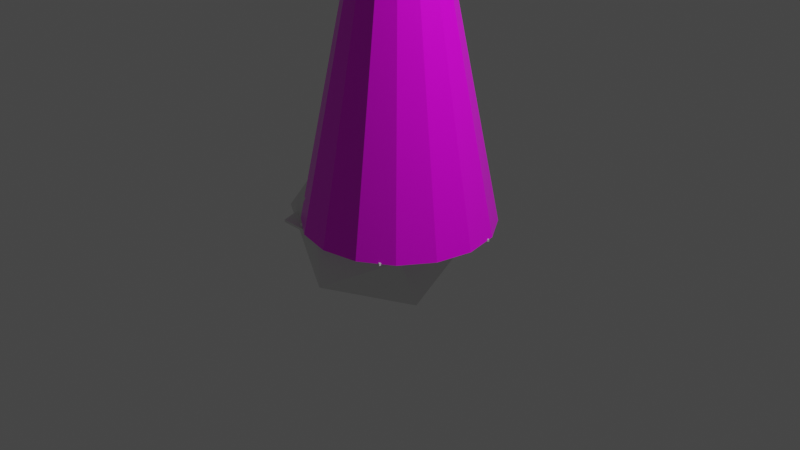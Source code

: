 # Source: coneTree.blend  (saved by Blender 2.91.10; exported with 4.5.12 LTS)
import bpy
from mathutils import Matrix  # noqa: F401  (used for matrix-valued properties, if any)

bpy.ops.wm.read_factory_settings(use_empty=True)
scene = bpy.context.scene
scene.name = 'Scene'

# ---- collections
col_collection = bpy.data.collections.new('Collection'); scene.collection.children.link(col_collection)

# ---- images (referenced by path relative to the original .blend; pixels are not part of the script)
import os
ASSET_DIR = os.environ.get("B2B_ASSET_DIR", "")  # directory of the original .blend (textures are referenced by path, not embedded)
HERE = os.path.dirname(os.path.abspath(__file__))  # packed textures are extracted next to this script under _unpacked/

def load_image(name, relpath, width, height, colorspace="sRGB"):
    """Load a texture the original file referenced (path relative to the .blend, or extracted next to this script)."""
    p = next((c for c in (os.path.join(HERE, relpath), os.path.join(ASSET_DIR, relpath)) if relpath and os.path.exists(c)), "")
    if p:
        img = bpy.data.images.load(p, check_existing=True)
        img.name = name
    else:  # same state as the original file: an image datablock whose file is absent (Cycles renders it pink)
        img = bpy.data.images.new(name, width, height)
        img.source = "FILE"
        img.filepath = "//" + (relpath or name)
    img.colorspace_settings.name = colorspace
    return img
img_treetexturegrey_png = load_image('treeTextureGrey.png', 'treeTextureGrey.png', 1024, 1024, 'Linear Rec.709')
img_treetexture_png = load_image('treeTexture.png', 'treeTexture.png', 1024, 1024, 'sRGB')

# ---- materials (node trees are filled in below, after node groups)
mat_material_001 = bpy.data.materials.new('Material.001')
mat_material_001.use_transparent_shadow = False

# ---- material node trees
mat_material_001.use_nodes = True; mat_material_001.node_tree.nodes.clear()
_N = mat_material_001.node_tree.nodes; _L = mat_material_001.node_tree.links
n0 = _N.new('ShaderNodeOutputMaterial'); n0.name = 'Material Output'; n0.location = (301, 295)
n1 = _N.new('ShaderNodeBsdfPrincipled'); n1.name = 'Principled BSDF'; n1.location = (15, 295)
n1.distribution = 'GGX'
n1.subsurface_method = 'BURLEY'
n1.inputs[3].default_value = 1.45
n1.inputs[27].default_value = (0.0, 0.0, 0.0, 1.0)
n1.inputs[28].default_value = 1.0
n2 = _N.new('ShaderNodeTexImage'); n2.name = 'Image Texture.001'; n2.location = (-576, 44)
n2.image = img_treetexturegrey_png
n3 = _N.new('ShaderNodeTexImage'); n3.name = 'Image Texture'; n3.location = (-279, 275)
n3.image = img_treetexture_png
_L.new(n1.outputs[0], n0.inputs[0])
_L.new(n3.outputs[0], n1.inputs[0])
_L.new(n2.outputs[0], n1.inputs[2])
n0.is_active_output = True

# ---- world
world_world = bpy.data.worlds.new('World'); scene.world = world_world
world_world.use_nodes = True; world_world.node_tree.nodes.clear()
_N = world_world.node_tree.nodes; _L = world_world.node_tree.links
n0 = _N.new('ShaderNodeOutputWorld'); n0.name = 'World Output'; n0.location = (300, 300)
n1 = _N.new('ShaderNodeBackground'); n1.name = 'Background'; n1.location = (10, 300)
n1.inputs[0].default_value = (0.05088, 0.05088, 0.05088, 1.0)
_L.new(n1.outputs[0], n0.inputs[0])
n0.is_active_output = True
world_world.color = (0.05088, 0.05088, 0.05088)
world_world.use_sun_shadow = False
world_world.sun_shadow_jitter_overblur = 0.0

# ---- cameras
cam_camera = bpy.data.cameras.new('Camera')
cam_camera.clip_end = 100.0
cam_camera.ortho_scale = 7.314

# ---- lights
light_light = bpy.data.lights.new('Light', 'POINT')
light_light.transmission_factor = 0.0
light_light.energy = 1000.0
light_light.shadow_soft_size = 0.1
light_light.shadow_maximum_resolution = 0.006
light_light.use_absolute_resolution = True

# ---- meshes
me_cone = bpy.data.meshes.new('Cone')
me_cone.from_pydata([(0.0, 1.0, -2.5), (0.3827, 0.9239, -2.5), (0.7071, 0.7071, -2.5), (0.9239, 0.3827, -2.5), (1.0, -4.371e-08, -2.5), (0.9239, -0.3827, -2.5), (0.7071, -0.7071, -2.5), (0.3827, -0.9239, -2.5), (1.51e-07, -1.0, -2.5), (-0.3827, -0.9239, -2.5), (-0.7071, -0.7071, -2.5), (-0.9239, -0.3827, -2.5), (-1.0, 1.192e-08, -2.5), (-0.9239, 0.3827, -2.5), (-0.7071, 0.7071, -2.5), (-0.3827, 0.9239, -2.5), (0.0, 0.0, 2.5)], [], [(0, 16, 1), (1, 16, 2), (2, 16, 3), (3, 16, 4), (4, 16, 5), (5, 16, 6), (6, 16, 7), (7, 16, 8), (8, 16, 9), (9, 16, 10), (10, 16, 11), (11, 16, 12), (12, 16, 13), (13, 16, 14), (0, 1, 2, 3, 4, 5, 6, 7, 8, 9, 10, 11, 12, 13, 14, 15), (14, 16, 15), (15, 16, 0)])
_uv = me_cone.uv_layers.new(name='UVMap')
_uv.uv.foreach_set('vector', [0.09759, 0.3855, 0.4127, 0.596, 0.041, 0.5221, 0.041, 0.5221, 0.4127, 0.596, 0.041, 0.67, 0.041, 0.67, 0.4127, 0.596, 0.09759, 0.8066, 0.09759, 0.8066, 0.4127, 0.596, 0.2021, 0.9111, 0.2021, 0.9111, 0.4127, 0.596, 0.3388, 0.9677, 0.3388, 0.9677, 0.4127, 0.596, 0.4866, 0.9677, 0.4866, 0.9677, 0.4127, 0.596, 0.6232, 0.9111, 0.6232, 0.9111, 0.4127, 0.596, 0.7278, 0.8066, 0.7278, 0.8066, 0.4127, 0.596, 0.7844, 0.67, 0.7844, 0.67, 0.4127, 0.596, 0.7844, 0.5221, 0.7844, 0.5221, 0.4127, 0.596, 0.7278, 0.3855, 0.7278, 0.3855, 0.4127, 0.596, 0.6232, 0.2809, 0.6232, 0.2809, 0.4127, 0.596, 0.4866, 0.2243, 0.4866, 0.2243, 0.4127, 0.596, 0.3388, 0.2243, 0.8854, 0.1027, 0.9207, 0.138, 0.9398, 0.1841, 0.9398, 0.2341, 0.9207, 0.2802, 0.8854, 0.3155, 0.8392, 0.3346, 0.7893, 0.3346, 0.7432, 0.3155, 0.7078, 0.2802, 0.6887, 0.2341, 0.6887, 0.1841, 0.7078, 0.138, 0.7432, 0.1027, 0.7893, 0.08358, 0.8392, 0.08358, 0.3388, 0.2243, 0.4127, 0.596, 0.2021, 0.2809, 0.2021, 0.2809, 0.4127, 0.596, 0.09759, 0.3855])
me_cone.materials.append(mat_material_001)
me_cone.use_remesh_fix_poles = True
me_cone.use_remesh_preserve_attributes = False
me_cone.use_mirror_vertex_groups = False
me_cone.update()
me_cylinder_003 = bpy.data.meshes.new('Cylinder.003')
me_cylinder_003.from_pydata([(0.0, 0.0, -0.2125), (0.0, 0.0, 0.2125), (0.003481, 0.6676, -0.2125), (0.003481, 0.6676, 0.2125), (0.6235, 0.2144, -0.2125), (0.6235, 0.2144, 0.2125), (0.3895, -0.5065, -0.2125), (0.3895, -0.5065, 0.2125), (-0.3867, -0.5049, -0.2125), (-0.3867, -0.5049, 0.2125), (-0.6169, 0.208, -0.2125), (-0.6169, 0.208, 0.2125), (0.1246, 0.5467, -0.009363), (0.579, 0.225, -0.2125), (0.1465, 0.2065, -0.2125), (0.1034, 0.5268, -0.2125), (0.2086, 0.4253, -0.2125), (0.3289, 0.3372, -0.2125), (0.4573, 0.2676, -0.2125), (0.4696, 0.2941, 0.009363), (0.02613, 0.6299, 0.2125), (0.1465, 0.2065, 0.2125), (0.4573, 0.2676, 0.2125), (0.3289, 0.3372, 0.2125), (0.2086, 0.4253, 0.2125), (0.1034, 0.5268, 0.2125), (0.5535, 0.07271, -0.009363), (0.3836, -0.4453, -0.2125), (0.2223, -0.05541, -0.2125), (0.5315, 0.09981, -0.2125), (0.4626, -0.02993, -0.2125), (0.413, -0.1709, -0.2125), (0.3854, -0.3152, -0.2125), (0.4139, -0.324, 0.009363), (0.6117, 0.2023, 0.2125), (0.2223, -0.05541, 0.2125), (0.3854, -0.3152, 0.2125), (0.413, -0.1709, 0.2125), (0.4626, -0.02993, 0.2125), (0.5315, 0.09981, 0.2125), (0.203, -0.4699, -0.009363), (-0.3432, -0.4808, -0.2125), (-2.142e-08, -0.1736, -0.2125), (0.2207, -0.4314, -0.2125), (0.07493, -0.4052, -0.2125), (-0.07493, -0.4052, -0.2125), (-0.2207, -0.4314, -0.2125), (-0.2024, -0.4699, 0.009363), (0.3432, -0.4808, 0.2125), (-4.284e-08, -0.1736, 0.2125), (-0.2207, -0.4314, 0.2125), (-0.07493, -0.4052, 0.2125), (0.07493, -0.4052, 0.2125), (0.2207, -0.4314, 0.2125), (-0.4113, -0.3272, -0.009363), (-0.6067, 0.1976, -0.2125), (-0.2179, -0.05678, -0.2125), (-0.3818, -0.3207, -0.2125), (-0.4087, -0.1761, -0.2125), (-0.4578, -0.03496, -0.2125), (-0.5265, 0.09499, -0.2125), (-0.5492, 0.06915, 0.009363), (-0.381, -0.4509, 0.2125), (-0.2179, -0.05678, 0.2125), (-0.5265, 0.09499, 0.2125), (-0.4578, -0.03496, 0.2125), (-0.4087, -0.1761, 0.2125), (-0.3818, -0.3207, 0.2125), (-0.4654, 0.2884, -0.009363), (-0.02346, 0.6206, -0.2125), (-0.1384, 0.1925, -0.2125), (-0.4547, 0.2567, -0.2125), (-0.325, 0.3252, -0.2125), (-0.2044, 0.4131, -0.2125), (-0.09951, 0.5156, -0.2125), (-0.1234, 0.5378, 0.009363), (-0.5779, 0.2164, 0.2125), (-0.1384, 0.1925, 0.2125), (-0.09951, 0.5156, 0.2125), (-0.2044, 0.4131, 0.2125), (-0.325, 0.3252, 0.2125), (-0.4547, 0.2567, 0.2125), (0.02613, 0.6299, -0.2125), (0.1726, 0.4827, -0.009363), (0.2379, 0.4196, -0.009363), (0.3142, 0.3638, -0.009363), (0.3941, 0.3205, -0.009363), (0.4696, 0.2941, -0.009363), (0.579, 0.225, 0.2125), (0.3941, 0.3205, 0.009363), (0.3142, 0.3638, 0.009363), (0.2379, 0.4196, 0.009363), (0.1726, 0.4827, 0.009363), (0.1246, 0.5467, 0.009363), (0.6117, 0.2023, -0.2125), (0.5046, 0.01014, -0.009363), (0.4626, -0.06889, -0.009363), (0.4317, -0.1566, -0.009363), (0.4149, -0.2445, -0.009363), (0.4139, -0.324, -0.009363), (0.3836, -0.4453, 0.2125), (0.4149, -0.2445, 0.009363), (0.4317, -0.1566, 0.009363), (0.4626, -0.06889, 0.009363), (0.5046, 0.01014, 0.009363), (0.5535, 0.07271, 0.009363), (0.3432, -0.4808, -0.2125), (0.1304, -0.4406, -0.009363), (0.04512, -0.4253, -0.009363), (-0.04457, -0.4253, -0.009363), (-0.1299, -0.4406, -0.009363), (-0.2024, -0.4699, -0.009363), (-0.3432, -0.4808, 0.2125), (-0.1299, -0.4406, 0.009363), (-0.04457, -0.4253, 0.009363), (0.04512, -0.4253, 0.009363), (0.1304, -0.4406, 0.009363), (0.203, -0.4699, 0.009363), (-0.381, -0.4509, -0.2125), (-0.4118, -0.2478, -0.009363), (-0.4281, -0.16, -0.009363), (-0.4586, -0.07233, -0.009363), (-0.5003, 0.006634, -0.009363), (-0.5492, 0.06915, -0.009363), (-0.6067, 0.1976, 0.2125), (-0.5003, 0.006634, 0.009363), (-0.4586, -0.07233, 0.009363), (-0.4281, -0.16, 0.009363), (-0.4118, -0.2478, 0.009363), (-0.4113, -0.3272, 0.009363), (-0.5779, 0.2164, -0.2125), (-0.3897, 0.3132, -0.009363), (-0.3101, 0.3552, -0.009363), (-0.2345, 0.4104, -0.009363), (-0.1701, 0.4733, -0.009363), (-0.1234, 0.5378, -0.009363), (-0.02346, 0.6206, 0.2125), (-0.1701, 0.4733, 0.009363), (-0.2345, 0.4104, 0.009363), (-0.3101, 0.3552, 0.009363), (-0.3897, 0.3132, 0.009363), (-0.4654, 0.2884, 0.009363), (0.6957, 0.2309, -1.037e-11), (0.0004605, 0.7358, -1.037e-11), (0.4307, -0.5866, -1.037e-11), (-0.43, -0.5866, -1.037e-11), (-0.695, 0.2307, -1.037e-11), (0.2761, 0.3917, -0.009363), (0.2761, 0.3917, 0.009363), (0.2687, 0.3813, -0.2125), (0.2687, 0.3813, 0.2125), (-0.2723, 0.3828, -0.009363), (-0.2723, 0.3828, 0.009363), (-0.2647, 0.3691, -0.2125), (-0.2647, 0.3691, 0.2125), (-0.4433, -0.1162, -0.009363), (-0.4433, -0.1162, 0.009363), (-0.4332, -0.1056, -0.2125), (-0.4332, -0.1056, 0.2125), (0.0002768, -0.4253, -0.009363), (0.0002768, -0.4253, 0.009363), (-4.47e-08, -0.4052, -0.2125), (-5.215e-08, -0.4052, 0.2125), (0.4472, -0.1128, -0.009363), (0.4472, -0.1128, 0.009363), (0.4378, -0.1004, -0.2125), (0.4378, -0.1004, 0.2125)], [], [(3, 136, 77, 1, 21, 20), (47, 145, 111), (49, 48, 7, 100, 35, 1), (118, 56, 0, 42, 41, 8), (6, 106, 42, 0, 28, 27), (56, 55, 10, 130, 70, 0), (35, 34, 5, 88, 21, 1), (1, 63, 62, 9, 112, 49), (124, 63, 1, 77, 76, 11), (82, 14, 0, 70, 69, 2), (82, 15, 14), (15, 16, 14), (16, 149, 17, 14), (17, 18, 14), (18, 13, 14), (88, 22, 21), (22, 23, 21), (23, 150, 24, 21), (24, 25, 21), (25, 20, 21), (94, 29, 28), (29, 30, 28), (30, 165, 31, 28), (31, 32, 28), (32, 27, 28), (100, 36, 35), (36, 37, 35), (37, 166, 38, 35), (38, 39, 35), (39, 34, 35), (106, 43, 42), (43, 44, 42), (44, 161, 45, 42), (45, 46, 42), (46, 41, 42), (112, 50, 49), (50, 51, 49), (51, 162, 52, 49), (52, 53, 49), (53, 48, 49), (118, 57, 56), (57, 58, 56), (58, 157, 59, 56), (59, 60, 56), (60, 55, 56), (124, 64, 63), (64, 65, 63), (65, 158, 66, 63), (66, 67, 63), (67, 62, 63), (130, 71, 70), (71, 72, 70), (72, 153, 73, 70), (73, 74, 70), (74, 69, 70), (136, 78, 77), (78, 79, 77), (79, 154, 80, 77), (80, 81, 77), (81, 76, 77), (47, 111, 110, 113), (113, 110, 109, 114), (160, 159, 108, 115), (115, 108, 107, 116), (116, 107, 40, 117), (61, 123, 122, 125), (125, 122, 121, 126), (156, 155, 120, 127), (127, 120, 119, 128), (128, 119, 54, 129), (75, 135, 134, 137), (137, 134, 133, 138), (152, 151, 132, 139), (139, 132, 131, 140), (140, 131, 68, 141), (19, 87, 86, 89), (89, 86, 85, 90), (148, 147, 84, 91), (91, 84, 83, 92), (92, 83, 12, 93), (33, 99, 98, 101), (101, 98, 97, 102), (164, 163, 96, 103), (103, 96, 95, 104), (104, 95, 26, 105), (4, 94, 28, 0, 14, 13), (15, 82, 12, 83), (16, 15, 83, 84), (149, 16, 84, 147), (18, 17, 85, 86), (13, 18, 86, 87), (22, 88, 19, 89), (23, 22, 89, 90), (150, 23, 90, 148), (25, 24, 91, 92), (20, 25, 92, 93), (29, 94, 26, 95), (30, 29, 95, 96), (165, 30, 96, 163), (32, 31, 97, 98), (27, 32, 98, 99), (36, 100, 33, 101), (37, 36, 101, 102), (166, 37, 102, 164), (39, 38, 103, 104), (34, 39, 104, 105), (43, 106, 40, 107), (44, 43, 107, 108), (161, 44, 108, 159), (46, 45, 109, 110), (41, 46, 110, 111), (50, 112, 47, 113), (51, 50, 113, 114), (162, 51, 114, 160), (53, 52, 115, 116), (48, 53, 116, 117), (57, 118, 54, 119), (58, 57, 119, 120), (157, 58, 120, 155), (60, 59, 121, 122), (55, 60, 122, 123), (64, 124, 61, 125), (65, 64, 125, 126), (158, 65, 126, 156), (67, 66, 127, 128), (62, 67, 128, 129), (71, 130, 68, 131), (72, 71, 131, 132), (153, 72, 132, 151), (74, 73, 133, 134), (69, 74, 134, 135), (78, 136, 75, 137), (79, 78, 137, 138), (154, 79, 138, 152), (81, 80, 139, 140), (76, 81, 140, 141), (9, 145, 47, 112), (54, 145, 129), (62, 129, 145, 9), (7, 48, 117, 144), (33, 144, 99), (7, 144, 33, 100), (8, 145, 54, 118), (41, 111, 145, 8), (106, 6, 144, 40), (40, 144, 117), (27, 99, 144, 6), (19, 142, 87), (5, 142, 19, 88), (5, 34, 105, 142), (105, 26, 142), (4, 142, 26, 94), (13, 87, 142, 4), (75, 136, 3, 143), (75, 143, 135), (2, 69, 135, 143), (2, 143, 12, 82), (93, 12, 143), (3, 20, 93, 143), (146, 61, 124, 11), (61, 146, 123), (10, 55, 123, 146), (10, 146, 68, 130), (141, 68, 146), (11, 76, 141, 146), (24, 150, 148, 91), (17, 149, 147, 85), (90, 85, 147, 148), (80, 154, 152, 139), (73, 153, 151, 133), (138, 133, 151, 152), (66, 158, 156, 127), (59, 157, 155, 121), (126, 121, 155, 156), (52, 162, 160, 115), (45, 161, 159, 109), (114, 109, 159, 160), (38, 166, 164, 103), (31, 165, 163, 97), (102, 97, 163, 164)])
_uv = me_cylinder_003.uv_layers.new(name='UVMap')
_uv.uv.foreach_set('vector', [0.2115, 0.8967, 0.1874, 0.8607, 0.04337, 0.4337, 0.0, 0.0, 0.405, 0.45, 0.2475, 0.8673, 0.454, 1.0, 0.0, 0.0, 0.454, 0.5, 0.1797, 0.3593, 0.5088, 0.858, 0.5391, 0.8964, 0.5234, 0.8541, 0.2977, 0.4254, 0.0, 0.0, 0.3326, 0.4281, 0.1263, 0.2106, 0.0, 0.0, 0.1797, 0.1797, 0.3487, 0.4289, 0.3564, 0.4471, 0.5391, 0.4482, 0.5088, 0.429, 0.1797, 0.1797, 0.0, 0.0, 0.2977, 0.2127, 0.5234, 0.427, 0.1263, 0.2106, 0.1776, 0.4382, 0.1775, 0.4436, 0.1655, 0.4298, 0.04337, 0.2169, 0.0, 0.0, 0.2977, 0.4254, 0.6995, 0.8774, 0.7118, 0.8895, 0.6949, 0.8589, 0.405, 0.45, 0.0, 0.0, 0.0, 0.0, 0.1263, 0.4211, 0.3326, 0.8562, 0.3564, 0.8943, 0.3487, 0.8579, 0.1797, 0.3593, 0.1776, 0.8764, 0.1263, 0.4211, 0.0, 0.0, 0.04337, 0.4337, 0.1655, 0.8595, 0.1775, 0.8872, 0.6811, 0.4337, 0.405, 0.225, 0.0, 0.0, 0.04337, 0.2169, 0.6116, 0.4303, 0.6905, 0.4483, 0.6811, 0.4337, 0.7104, 0.3745, 0.405, 0.225, 0.7104, 0.3745, 0.6952, 0.3786, 0.405, 0.225, 0.6952, 0.3786, 0.6811, 0.3768, 0.667, 0.3749, 0.405, 0.225, 0.667, 0.3749, 0.6197, 0.3591, 0.405, 0.225, 0.6197, 0.3591, 0.604, 0.3591, 0.405, 0.225, 1.062, 0.5916, 1.048, 0.6807, 0.405, 0.45, 1.048, 0.6807, 0.7177, 0.7573, 0.405, 0.45, 0.7177, 0.7573, 0.6331, 0.7531, 0.5485, 0.749, 0.405, 0.45, 0.5485, 0.749, 0.3068, 0.7158, 0.405, 0.45, 0.3068, 0.7158, 0.2475, 0.8673, 0.405, 0.45, 0.6995, 0.4387, 0.5558, 0.3688, 0.2977, 0.2127, 0.5558, 0.3688, 0.5408, 0.3749, 0.2977, 0.2127, 0.5408, 0.3749, 0.5277, 0.3733, 0.5147, 0.3718, 0.2977, 0.2127, 0.5147, 0.3718, 0.4734, 0.3556, 0.2977, 0.2127, 0.4734, 0.3556, 0.458, 0.3556, 0.2977, 0.2127, 0.5234, 0.8541, 0.4887, 0.7436, 0.2977, 0.4254, 0.4887, 0.7436, 0.5138, 0.7497, 0.2977, 0.4254, 0.5138, 0.7497, 0.5193, 0.7436, 0.5249, 0.7376, 0.2977, 0.4254, 0.5249, 0.7376, 0.5113, 0.6941, 0.2977, 0.4254, 0.5113, 0.6941, 0.5251, 0.6941, 0.2977, 0.4254, 0.5088, 0.429, 0.394, 0.3592, 0.1797, 0.1797, 0.394, 0.3592, 0.3787, 0.3651, 0.1797, 0.1797, 0.3787, 0.3651, 0.3661, 0.3622, 0.3536, 0.3592, 0.1797, 0.1797, 0.3536, 0.3592, 0.3132, 0.3341, 0.1797, 0.1797, 0.3132, 0.3341, 0.3008, 0.3341, 0.1797, 0.1797, 0.3487, 0.8579, 0.3244, 0.7183, 0.1797, 0.3593, 0.3244, 0.7183, 0.3516, 0.7303, 0.1797, 0.3593, 0.3516, 0.7303, 0.3582, 0.7243, 0.3647, 0.7183, 0.1797, 0.3593, 0.3647, 0.7183, 0.3549, 0.6681, 0.1797, 0.3593, 0.3549, 0.6681, 0.3673, 0.6681, 0.1797, 0.3593, 0.3326, 0.4281, 0.2549, 0.371, 0.1263, 0.2106, 0.2549, 0.371, 0.236, 0.3743, 0.1263, 0.2106, 0.236, 0.3743, 0.2244, 0.3713, 0.2128, 0.3684, 0.1263, 0.2106, 0.2128, 0.3684, 0.183, 0.3467, 0.1263, 0.2106, 0.183, 0.3467, 0.1691, 0.3467, 0.1263, 0.2106, 0.1776, 0.8764, 0.1823, 0.7368, 0.1263, 0.4211, 0.1823, 0.7368, 0.209, 0.7486, 0.1263, 0.4211, 0.209, 0.7486, 0.2188, 0.7453, 0.2286, 0.7419, 0.1263, 0.4211, 0.2286, 0.7419, 0.2366, 0.7081, 0.1263, 0.4211, 0.2366, 0.7081, 0.2517, 0.7081, 0.1263, 0.4211, 0.1655, 0.4298, 0.1073, 0.3785, 0.04337, 0.2169, 0.1073, 0.3785, 0.08716, 0.3763, 0.04337, 0.2169, 0.08716, 0.3763, 0.08077, 0.3741, 0.07439, 0.3719, 0.04337, 0.2169, 0.07439, 0.3719, 0.0708, 0.354, 0.04337, 0.2169, 0.0708, 0.354, 0.0708, 0.354, 0.04337, 0.2169, 0.1874, 0.8607, 0.03859, 0.7439, 0.04337, 0.4337, 0.03859, 0.7439, 0.06178, 0.7527, 0.04337, 0.4337, 0.06178, 0.7527, 0.07185, 0.7485, 0.08191, 0.7443, 0.04337, 0.4337, 0.08191, 0.7443, 0.09647, 0.7091, 0.04337, 0.4337, 0.09647, 0.7091, 0.1115, 0.7091, 0.04337, 0.4337, 0.454, 1.0, 0.454, 0.5, 0.4694, 0.5, 0.4694, 1.0, 0.4694, 1.0, 0.4694, 0.5, 0.4857, 0.5, 0.4857, 1.0, 0.5, 1.0, 0.5, 0.5, 0.5143, 0.5, 0.5143, 1.0, 0.5143, 1.0, 0.5143, 0.5, 0.5306, 0.5, 0.5306, 1.0, 0.5306, 1.0, 0.5306, 0.5, 0.546, 0.5, 0.546, 1.0, 0.2501, 1.0, 0.2501, 0.5, 0.2671, 0.5, 0.2671, 1.0, 0.2671, 1.0, 0.2671, 0.5, 0.2855, 0.5, 0.2855, 1.0, 0.2994, 1.0, 0.2994, 0.5, 0.3133, 0.5, 0.3133, 1.0, 0.3133, 1.0, 0.3133, 0.5, 0.3301, 0.5, 0.3301, 1.0, 0.3301, 1.0, 0.3301, 0.5, 0.3457, 0.5, 0.3457, 1.0, 0.05174, 1.0, 0.05174, 0.5, 0.06823, 0.5, 0.06823, 1.0, 0.06823, 1.0, 0.06823, 0.5, 0.08626, 0.5, 0.08626, 1.0, 0.09995, 1.0, 0.09995, 0.5, 0.1136, 0.5, 0.1136, 1.0, 0.1136, 1.0, 0.1136, 0.5, 0.1315, 0.5, 0.1315, 1.0, 0.1315, 1.0, 0.1315, 0.5, 0.1479, 0.5, 0.1479, 1.0, 0.8519, 1.0, 0.8519, 0.5, 0.8684, 0.5, 0.8684, 1.0, 0.8684, 1.0, 0.8684, 0.5, 0.8866, 0.5, 0.8866, 1.0, 0.9001, 1.0, 0.9001, 0.5, 0.9136, 0.5, 0.9136, 1.0, 0.9136, 1.0, 0.9136, 0.5, 0.9322, 0.5, 0.9322, 1.0, 0.9322, 1.0, 0.9322, 0.5, 0.949, 0.5, 0.949, 1.0, 0.6546, 1.0, 0.6546, 0.5, 0.6701, 0.5, 0.6701, 1.0, 0.6701, 1.0, 0.6701, 0.5, 0.6869, 0.5, 0.6869, 1.0, 0.7007, 1.0, 0.7007, 0.5, 0.7146, 0.5, 0.7146, 1.0, 0.7146, 1.0, 0.7146, 0.5, 0.7333, 0.5, 0.7333, 1.0, 0.7333, 1.0, 0.7333, 0.5, 0.7504, 0.5, 0.7504, 1.0, 0.7118, 0.4448, 0.6995, 0.4387, 0.2977, 0.2127, 0.0, 0.0, 0.405, 0.225, 0.6949, 0.4295, 0.7104, 0.3745, 0.6811, 0.4337, 0.949, 0.5, 0.9322, 0.5, 0.6952, 0.3786, 0.7104, 0.3745, 0.9322, 0.5, 0.9136, 0.5, 0.6811, 0.3768, 0.6952, 0.3786, 0.9136, 0.5, 0.9044, 0.5, 0.6197, 0.3591, 0.667, 0.3749, 0.8952, 0.5, 0.8787, 0.5, 0.604, 0.3591, 0.6197, 0.3591, 0.8787, 0.5, 0.8656, 0.5, 1.048, 0.6807, 1.062, 0.5916, 1.266, 0.912, 1.145, 0.9546, 0.7177, 0.7573, 1.048, 0.6807, 1.145, 0.9546, 0.9, 1.0, 0.6331, 0.7531, 0.7177, 0.7573, 0.9, 1.0, 0.8386, 1.0, 0.3068, 0.7158, 0.5485, 0.749, 0.7772, 1.0, 0.6104, 1.0, 0.2475, 0.8673, 0.3068, 0.7158, 0.6104, 1.0, 0.4589, 1.0, 0.5558, 0.3688, 0.6995, 0.4387, 0.7504, 0.5, 0.7333, 0.5, 0.5408, 0.3749, 0.5558, 0.3688, 0.7333, 0.5, 0.7146, 0.5, 0.5277, 0.3733, 0.5408, 0.3749, 0.7146, 0.5, 0.7054, 0.5, 0.4734, 0.3556, 0.5147, 0.3718, 0.6962, 0.5, 0.68, 0.5, 0.458, 0.3556, 0.4734, 0.3556, 0.68, 0.5, 0.6674, 0.5, 0.4887, 0.7436, 0.5234, 0.8541, 0.6546, 1.0, 0.6701, 1.0, 0.5138, 0.7497, 0.4887, 0.7436, 0.6701, 1.0, 0.6869, 1.0, 0.5193, 0.7436, 0.5138, 0.7497, 0.6869, 1.0, 0.6952, 1.0, 0.5113, 0.6941, 0.5249, 0.7376, 0.7034, 1.0, 0.718, 1.0, 0.5251, 0.6941, 0.5113, 0.6941, 0.718, 1.0, 0.7293, 1.0, 0.394, 0.3592, 0.5088, 0.429, 0.546, 0.5, 0.5306, 0.5, 0.3787, 0.3651, 0.394, 0.3592, 0.5306, 0.5, 0.5143, 0.5, 0.3661, 0.3622, 0.3787, 0.3651, 0.5143, 0.5, 0.5065, 0.5, 0.3132, 0.3341, 0.3536, 0.3592, 0.4987, 0.5, 0.4854, 0.5, 0.3008, 0.3341, 0.3132, 0.3341, 0.4854, 0.5, 0.4756, 0.5, 0.3244, 0.7183, 0.3487, 0.8579, 0.454, 1.0, 0.4694, 1.0, 0.3516, 0.7303, 0.3244, 0.7183, 0.4694, 1.0, 0.4857, 1.0, 0.3582, 0.7243, 0.3516, 0.7303, 0.4857, 1.0, 0.4935, 1.0, 0.3549, 0.6681, 0.3647, 0.7183, 0.5013, 1.0, 0.5146, 1.0, 0.3673, 0.6681, 0.3549, 0.6681, 0.5146, 1.0, 0.5244, 1.0, 0.2549, 0.371, 0.3326, 0.4281, 0.3457, 0.5, 0.3301, 0.5, 0.236, 0.3743, 0.2549, 0.371, 0.3301, 0.5, 0.3133, 0.5, 0.2244, 0.3713, 0.236, 0.3743, 0.3133, 0.5, 0.305, 0.5, 0.183, 0.3467, 0.2128, 0.3684, 0.2967, 0.5, 0.2821, 0.5, 0.1691, 0.3467, 0.183, 0.3467, 0.2821, 0.5, 0.2708, 0.5, 0.1823, 0.7368, 0.1776, 0.8764, 0.2501, 1.0, 0.2671, 1.0, 0.209, 0.7486, 0.1823, 0.7368, 0.2671, 1.0, 0.2855, 1.0, 0.2188, 0.7453, 0.209, 0.7486, 0.2855, 1.0, 0.2946, 1.0, 0.2366, 0.7081, 0.2286, 0.7419, 0.3036, 1.0, 0.3196, 1.0, 0.2517, 0.7081, 0.2366, 0.7081, 0.3196, 1.0, 0.3319, 1.0, 0.1073, 0.3785, 0.1655, 0.4298, 0.1479, 0.5, 0.13, 0.5041, 0.08716, 0.3763, 0.1073, 0.3785, 0.13, 0.5041, 0.1136, 0.5, 0.08077, 0.3741, 0.08716, 0.3763, 0.1136, 0.5, 0.1068, 0.5, 0.0708, 0.354, 0.07439, 0.3719, 0.1, 0.5, 0.1, 0.5, 0.0708, 0.354, 0.0708, 0.354, 0.1, 0.5, 0.1, 0.5, 0.03859, 0.7439, 0.1874, 0.8607, 0.05174, 1.0, 0.06823, 1.0, 0.06178, 0.7527, 0.03859, 0.7439, 0.06823, 1.0, 0.08626, 1.0, 0.07185, 0.7485, 0.06178, 0.7527, 0.08626, 1.0, 0.09516, 1.0, 0.09647, 0.7091, 0.08191, 0.7443, 0.1041, 1.0, 0.1199, 1.0, 0.1115, 0.7091, 0.09647, 0.7091, 0.1199, 1.0, 0.1322, 1.0, 0.3564, 0.8943, 0.0, 0.0, 0.454, 1.0, 0.3487, 0.8579, 0.3457, 0.5, 0.0, 0.0, 0.3457, 1.0, 0.2517, 0.7081, 0.3319, 1.0, 0.0, 0.0, 0.3564, 0.8943, 0.5391, 0.8964, 0.3673, 0.6681, 0.5244, 1.0, 0.0, 0.0, 0.6546, 1.0, 0.0, 0.0, 0.6546, 0.5, 0.5391, 0.8964, 0.0, 0.0, 0.6546, 1.0, 0.5234, 0.8541, 0.3564, 0.4471, 0.0, 0.0, 0.3457, 0.5, 0.3326, 0.4281, 0.3008, 0.3341, 0.4756, 0.5, 0.0, 0.0, 0.3564, 0.4471, 0.5088, 0.429, 0.5391, 0.4482, 0.0, 0.0, 0.546, 0.5, 0.546, 0.5, 0.0, 0.0, 0.5244, 1.0, 0.458, 0.3556, 0.6674, 0.5, 0.0, 0.0, 0.5391, 0.4482, 0.8519, 1.0, 0.0, 0.0, 0.8519, 0.5, 0.7118, 0.8895, 0.0, 0.0, 0.8519, 1.0, 1.062, 0.5916, 0.7118, 0.8895, 0.5251, 0.6941, 0.7293, 1.0, 0.0, 0.0, 0.7293, 1.0, 0.7504, 0.5, 0.0, 0.0, 0.7118, 0.4448, 0.0, 0.0, 0.7504, 0.5, 0.6995, 0.4387, 0.604, 0.3591, 0.8656, 0.5, 0.0, 0.0, 0.7118, 0.4448, 0.05174, 1.0, 0.1874, 0.8607, 0.2115, 0.8967, 0.0, 0.0, 0.05174, 1.0, 0.0, 0.0, 0.05174, 0.5, 0.6905, 0.4483, 0.0708, 0.354, 0.05174, 0.5, 0.0, 0.0, 0.6905, 0.4483, 0.0, 0.0, 0.949, 0.5, 0.6811, 0.4337, 0.949, 1.0, 0.949, 0.5, 0.0, 0.0, 0.2115, 0.8967, 0.2475, 0.8673, 0.949, 1.0, 0.0, 0.0, 0.0, 0.0, 0.2501, 1.0, 0.1776, 0.8764, 0.1775, 0.8872, 0.2501, 1.0, 0.0, 0.0, 0.2501, 0.5, 0.1775, 0.4436, 0.1691, 0.3467, 0.2501, 0.5, 0.0, 0.0, 0.1775, 0.4436, 0.0, 0.0, 0.1479, 0.5, 0.1655, 0.4298, 0.1479, 1.0, 0.1479, 0.5, 0.0, 0.0, 0.1775, 0.8872, 0.1115, 0.7091, 0.1479, 1.0, 0.0, 0.0, 0.5485, 0.749, 0.6331, 0.7531, 0.8386, 1.0, 0.7772, 1.0, 0.667, 0.3749, 0.6811, 0.3768, 0.9044, 0.5, 0.8952, 0.5, 0.8866, 1.0, 0.8866, 0.5, 0.9001, 0.5, 0.9001, 1.0, 0.08191, 0.7443, 0.07185, 0.7485, 0.09516, 1.0, 0.1041, 1.0, 0.07439, 0.3719, 0.08077, 0.3741, 0.1068, 0.5, 0.1, 0.5, 0.08626, 1.0, 0.08626, 0.5, 0.09995, 0.5, 0.09995, 1.0, 0.2286, 0.7419, 0.2188, 0.7453, 0.2946, 1.0, 0.3036, 1.0, 0.2128, 0.3684, 0.2244, 0.3713, 0.305, 0.5, 0.2967, 0.5, 0.2855, 1.0, 0.2855, 0.5, 0.2994, 0.5, 0.2994, 1.0, 0.3647, 0.7183, 0.3582, 0.7243, 0.4935, 1.0, 0.5013, 1.0, 0.3536, 0.3592, 0.3661, 0.3622, 0.5065, 0.5, 0.4987, 0.5, 0.4857, 1.0, 0.4857, 0.5, 0.5, 0.5, 0.5, 1.0, 0.5249, 0.7376, 0.5193, 0.7436, 0.6952, 1.0, 0.7034, 1.0, 0.5147, 0.3718, 0.5277, 0.3733, 0.7054, 0.5, 0.6962, 0.5, 0.6869, 1.0, 0.6869, 0.5, 0.7007, 0.5, 0.7007, 1.0])
me_cylinder_003.use_remesh_fix_poles = True
me_cylinder_003.use_remesh_preserve_attributes = False
me_cylinder_003.use_mirror_vertex_groups = False
me_cylinder_003.update()
me_cylinder = bpy.data.meshes.new('Cylinder')
me_cylinder.from_pydata([(-8.996e-09, 8.247e-09, -0.005582), (-8.996e-09, 8.247e-09, 0.005582), (0.0, 1.0, -0.0125), (0.0, 1.0, 0.0125), (0.9511, 0.309, -0.0125), (0.9511, 0.309, 0.0125), (0.5878, -0.809, -0.0125), (0.5878, -0.809, 0.0125), (-0.5878, -0.809, -0.0125), (-0.5878, -0.809, 0.0125), (-0.9511, 0.309, -0.0125), (-0.9511, 0.309, 0.0125), (0.1642, 0.226, -0.005582), (0.1642, 0.226, 0.005582), (0.2657, -0.08633, -0.005582), (0.2657, -0.08633, 0.005582), (-2.731e-08, -0.2794, -0.005582), (-5.393e-08, -0.2794, 0.005582), (-0.2657, -0.08633, -0.005582), (-0.2657, -0.08633, 0.005582), (-0.1642, 0.226, -0.005582), (-0.1642, 0.226, 0.005582), (0.3331, 0.4597, -0.0125), (0.3284, 0.1067, -0.005582), (0.3331, 0.4597, 0.0125), (-1.273e-08, 0.3453, 0.005582), (0.5872, -0.1819, -0.0125), (0.203, -0.2794, -0.005582), (0.5872, -0.1819, 0.0125), (0.3284, 0.1067, 0.005582), (-5.96e-08, -0.5655, -0.0125), (-0.203, -0.2794, -0.005582), (-1.192e-07, -0.5655, 0.0125), (0.203, -0.2794, 0.005582), (-0.5223, -0.1714, -0.0125), (-0.3284, 0.1067, -0.005582), (-0.5223, -0.1714, 0.0125), (-0.203, -0.2794, 0.005582), (-0.3227, 0.4571, -0.0125), (-1.273e-08, 0.3453, -0.005582), (-0.3227, 0.4571, 0.0125), (-0.3284, 0.1067, 0.005582)], [], [(0, 39, 12, 23), (1, 29, 13, 25), (22, 24, 5, 4), (0, 23, 14, 27), (1, 33, 15, 29), (26, 28, 7, 6), (0, 27, 16, 31), (1, 37, 17, 33), (30, 32, 9, 8), (0, 31, 18, 35), (1, 41, 19, 37), (34, 36, 11, 10), (0, 35, 20, 39), (1, 25, 21, 41), (38, 40, 3, 2), (2, 3, 24, 22), (4, 5, 28, 26), (6, 7, 32, 30), (8, 9, 36, 34), (10, 11, 40, 38), (23, 12, 22, 4), (25, 13, 24, 3), (27, 14, 26, 6), (29, 15, 28, 5), (31, 16, 30, 8), (33, 17, 32, 7), (35, 18, 34, 10), (37, 19, 36, 9), (39, 20, 38, 2), (41, 21, 40, 11), (12, 39, 2, 22), (13, 29, 5, 24), (14, 23, 4, 26), (15, 33, 7, 28), (16, 27, 6, 30), (17, 37, 9, 32), (18, 31, 8, 34), (19, 41, 11, 36), (20, 35, 10, 38), (21, 25, 3, 40)])
_uv = me_cylinder.uv_layers.new(name='UVMap')
_uv.uv.foreach_set('vector', [0.75, 0.25, 0.75, 0.4356, 0.8383, 0.3715, 0.9265, 0.3073, 0.25, 0.25, 0.4265, 0.3073, 0.3383, 0.3715, 0.25, 0.4356, 0.9, 0.5, 0.9, 1.0, 0.8, 1.0, 0.8, 0.5, 0.75, 0.25, 0.9265, 0.3073, 0.8928, 0.2036, 0.8591, 0.09986, 0.25, 0.25, 0.3591, 0.09986, 0.3928, 0.2036, 0.4265, 0.3073, 0.7, 0.5, 0.7, 1.0, 0.6, 1.0, 0.6, 0.5, 0.75, 0.25, 0.8591, 0.09986, 0.75, 0.09986, 0.6409, 0.09986, 0.25, 0.25, 0.1409, 0.09986, 0.25, 0.09986, 0.3591, 0.09986, 0.5, 0.5, 0.5, 1.0, 0.4, 1.0, 0.4, 0.5, 0.75, 0.25, 0.6409, 0.09986, 0.6072, 0.2036, 0.5735, 0.3073, 0.25, 0.25, 0.0735, 0.3073, 0.1072, 0.2036, 0.1409, 0.09986, 0.3, 0.5, 0.3, 1.0, 0.2, 1.0, 0.2, 0.5, 0.75, 0.25, 0.5735, 0.3073, 0.6617, 0.3715, 0.75, 0.4356, 0.25, 0.25, 0.25, 0.4356, 0.1617, 0.3715, 0.0735, 0.3073, 0.1, 0.5, 0.1, 1.0, 2.98e-08, 1.0, 2.98e-08, 0.5, 1.0, 0.5, 1.0, 1.0, 0.9, 1.0, 0.9, 0.5, 0.8, 0.5, 0.8, 1.0, 0.7, 1.0, 0.7, 0.5, 0.6, 0.5, 0.6, 1.0, 0.5, 1.0, 0.5, 0.5, 0.4, 0.5, 0.4, 1.0, 0.3, 1.0, 0.3, 0.5, 0.2, 0.5, 0.2, 1.0, 0.1, 1.0, 0.1, 0.5, 0.9265, 0.3073, 0.8383, 0.3715, 0.8641, 0.4071, 0.9783, 0.3242, 0.25, 0.4356, 0.3383, 0.3715, 0.3641, 0.4071, 0.25, 0.49, 0.8591, 0.09986, 0.8928, 0.2036, 0.9347, 0.19, 0.8911, 0.05584, 0.4265, 0.3073, 0.3928, 0.2036, 0.4347, 0.19, 0.4783, 0.3242, 0.6409, 0.09986, 0.75, 0.09986, 0.75, 0.05584, 0.6089, 0.05584, 0.3591, 0.09986, 0.25, 0.09986, 0.25, 0.05584, 0.3911, 0.05584, 0.5735, 0.3073, 0.6072, 0.2036, 0.5653, 0.19, 0.5217, 0.3242, 0.1409, 0.09986, 0.1072, 0.2036, 0.06534, 0.19, 0.1089, 0.05584, 0.75, 0.4356, 0.6617, 0.3715, 0.6359, 0.4071, 0.75, 0.49, 0.0735, 0.3073, 0.1617, 0.3715, 0.1359, 0.4071, 0.02175, 0.3242, 0.8383, 0.3715, 0.75, 0.4356, 0.75, 0.49, 0.8641, 0.4071, 0.3383, 0.3715, 0.4265, 0.3073, 0.4783, 0.3242, 0.3641, 0.4071, 0.8928, 0.2036, 0.9265, 0.3073, 0.9783, 0.3242, 0.9347, 0.19, 0.3928, 0.2036, 0.3591, 0.09986, 0.3911, 0.05584, 0.4347, 0.19, 0.75, 0.09986, 0.8591, 0.09986, 0.8911, 0.05584, 0.75, 0.05584, 0.25, 0.09986, 0.1409, 0.09986, 0.1089, 0.05584, 0.25, 0.05584, 0.6072, 0.2036, 0.6409, 0.09986, 0.6089, 0.05584, 0.5653, 0.19, 0.1072, 0.2036, 0.0735, 0.3073, 0.02175, 0.3242, 0.06534, 0.19, 0.6617, 0.3715, 0.5735, 0.3073, 0.5217, 0.3242, 0.6359, 0.4071, 0.1617, 0.3715, 0.25, 0.4356, 0.25, 0.49, 0.1359, 0.4071])
me_cylinder.use_remesh_fix_poles = True
me_cylinder.use_remesh_preserve_attributes = False
me_cylinder.use_mirror_vertex_groups = False
me_cylinder.update()
me_cylinder_001 = bpy.data.meshes.new('Cylinder.001')
me_cylinder_001.from_pydata([(0.0, 0.0, -0.0125), (0.0, 0.0, 0.0125), (0.0, 1.0, -0.0125), (0.0, 1.0, 0.0125), (0.9511, 0.309, -0.0125), (0.9511, 0.309, 0.0125), (0.5878, -0.809, -0.0125), (0.5878, -0.809, 0.0125), (-0.5878, -0.809, -0.0125), (-0.5878, -0.809, 0.0125), (-0.9511, 0.309, -0.0125), (-0.9511, 0.309, 0.0125)], [], [(0, 2, 4), (1, 5, 3), (2, 3, 5, 4), (0, 4, 6), (1, 7, 5), (4, 5, 7, 6), (0, 6, 8), (1, 9, 7), (6, 7, 9, 8), (0, 8, 10), (1, 11, 9), (8, 9, 11, 10), (0, 10, 2), (1, 3, 11), (10, 11, 3, 2)])
_uv = me_cylinder_001.uv_layers.new(name='UVMap')
_uv.uv.foreach_set('vector', [0.75, 0.25, 0.75, 0.49, 0.9783, 0.3242, 0.25, 0.25, 0.4783, 0.3242, 0.25, 0.49, 1.0, 0.5, 1.0, 1.0, 0.8, 1.0, 0.8, 0.5, 0.75, 0.25, 0.9783, 0.3242, 0.8911, 0.05584, 0.25, 0.25, 0.3911, 0.05584, 0.4783, 0.3242, 0.8, 0.5, 0.8, 1.0, 0.6, 1.0, 0.6, 0.5, 0.75, 0.25, 0.8911, 0.05584, 0.6089, 0.05584, 0.25, 0.25, 0.1089, 0.05584, 0.3911, 0.05584, 0.6, 0.5, 0.6, 1.0, 0.4, 1.0, 0.4, 0.5, 0.75, 0.25, 0.6089, 0.05584, 0.5217, 0.3242, 0.25, 0.25, 0.02175, 0.3242, 0.1089, 0.05584, 0.4, 0.5, 0.4, 1.0, 0.2, 1.0, 0.2, 0.5, 0.75, 0.25, 0.5217, 0.3242, 0.75, 0.49, 0.25, 0.25, 0.25, 0.49, 0.02175, 0.3242, 0.2, 0.5, 0.2, 1.0, 2.98e-08, 1.0, 2.98e-08, 0.5])
me_cylinder_001.use_remesh_fix_poles = True
me_cylinder_001.use_remesh_preserve_attributes = False
me_cylinder_001.use_mirror_vertex_groups = False
me_cylinder_001.update()
me_icosphere = bpy.data.meshes.new('Icosphere')
me_icosphere.from_pydata([(0.0, 0.0, -1.0), (0.7236, -0.5257, -0.4472), (-0.2764, -0.8506, -0.4472), (-0.8944, 0.0, -0.4472), (-0.2764, 0.8506, -0.4472), (0.7236, 0.5257, -0.4472), (0.2764, -0.8506, 0.4472), (-0.7236, -0.5257, 0.4472), (-0.7236, 0.5257, 0.4472), (0.2764, 0.8506, 0.4472), (0.8944, 0.0, 0.4472), (0.0, 0.0, 1.0)], [], [(0, 1, 2), (1, 0, 5), (0, 2, 3), (0, 3, 4), (0, 4, 5), (1, 5, 10), (2, 1, 6), (3, 2, 7), (4, 3, 8), (5, 4, 9), (1, 10, 6), (2, 6, 7), (3, 7, 8), (4, 8, 9), (5, 9, 10), (6, 10, 11), (7, 6, 11), (8, 7, 11), (9, 8, 11), (10, 9, 11)])
_uv = me_icosphere.uv_layers.new(name='UVMap')
_uv.uv.foreach_set('vector', [0.8182, 0.0, 0.7273, 0.1575, 0.9091, 0.1575, 0.7273, 0.1575, 0.6364, 0.0, 0.5455, 0.1575, 0.09091, 0.0, 0.0, 0.1575, 0.1818, 0.1575, 0.2727, 0.0, 0.1818, 0.1575, 0.3636, 0.1575, 0.4545, 0.0, 0.3636, 0.1575, 0.5455, 0.1575, 0.7273, 0.1575, 0.5455, 0.1575, 0.6364, 0.3149, 0.9091, 0.1575, 0.7273, 0.1575, 0.8182, 0.3149, 0.1818, 0.1575, 0.0, 0.1575, 0.09091, 0.3149, 0.3636, 0.1575, 0.1818, 0.1575, 0.2727, 0.3149, 0.5455, 0.1575, 0.3636, 0.1575, 0.4545, 0.3149, 0.7273, 0.1575, 0.6364, 0.3149, 0.8182, 0.3149, 0.9091, 0.1575, 0.8182, 0.3149, 1.0, 0.3149, 0.1818, 0.1575, 0.09091, 0.3149, 0.2727, 0.3149, 0.3636, 0.1575, 0.2727, 0.3149, 0.4545, 0.3149, 0.5455, 0.1575, 0.4545, 0.3149, 0.6364, 0.3149, 0.8182, 0.3149, 0.6364, 0.3149, 0.7273, 0.4724, 1.0, 0.3149, 0.8182, 0.3149, 0.9091, 0.4724, 0.2727, 0.3149, 0.09091, 0.3149, 0.1818, 0.4724, 0.4545, 0.3149, 0.2727, 0.3149, 0.3636, 0.4724, 0.6364, 0.3149, 0.4545, 0.3149, 0.5455, 0.4724])
me_icosphere.use_remesh_fix_poles = True
me_icosphere.use_remesh_preserve_attributes = False
me_icosphere.use_mirror_vertex_groups = False
me_icosphere.update()

# ---- objects
ob_light = bpy.data.objects.new('Light', light_light)
ob_camera = bpy.data.objects.new('Camera', cam_camera)
ob_cone = bpy.data.objects.new('Cone', me_cone)
ob_cylinder = bpy.data.objects.new('Cylinder', me_cylinder_003)
ob_cylinder_001 = bpy.data.objects.new('Cylinder.001', me_cylinder)
ob_cylinder_002 = bpy.data.objects.new('Cylinder.002', me_cylinder_001)
ob_icosphere = bpy.data.objects.new('Icosphere', me_icosphere)

# ---- transforms, parenting, visibility, modifiers, constraints
ob_light.location = (4.076, 1.005, 5.904)
ob_light.rotation_euler = (0.6503, 0.05522, 1.866)
ob_light.lock_rotations_4d = False
ob_light.empty_display_type = 'ARROWS'
ob_light.color = (0.0, 0.0, 0.0, 0.0)
ob_light.lineart.crease_threshold = 0.0
ob_camera.location = (7.359, -6.926, 4.958)
ob_camera.rotation_euler = (1.109, 0.0, 0.8149)
ob_camera.lock_rotations_4d = False
ob_camera.empty_display_type = 'ARROWS'
ob_camera.color = (0.0, 0.0, 0.0, 0.0)
ob_camera.display_type = 'WIRE'
ob_camera.lineart.crease_threshold = 0.0
ob_cone.location = (0.0, 0.0, 2.5)
ob_cone.lineart.crease_threshold = 0.0
ob_cylinder.location = (0.0, 0.0, 0.0)
ob_cylinder.lineart.crease_threshold = 0.0
ob_cylinder_001.location = (0.0, 0.0, 0.0)
ob_cylinder_001.lineart.crease_threshold = 0.0
ob_cylinder_002.location = (-0.2706, 0.00924, -0.06147)
ob_cylinder_002.lineart.crease_threshold = 0.0
ob_icosphere.location = (-0.2706, 0.00924, -0.06147)
ob_icosphere.rotation_euler = (-0.3499, 0.4496, -0.7157)
ob_icosphere.lineart.crease_threshold = 0.0

# ---- collection membership
col_collection.objects.link(ob_light)
col_collection.objects.link(ob_camera)
col_collection.objects.link(ob_cone)
col_collection.objects.link(ob_cylinder)
col_collection.objects.link(ob_cylinder_001)
col_collection.objects.link(ob_cylinder_002)
col_collection.objects.link(ob_icosphere)

# ---- scene / render settings (as saved in the file)
scene.camera = ob_camera
scene.frame_start = 1; scene.frame_end = 250; scene.frame_set(1)
scene.render.engine = 'BLENDER_EEVEE_NEXT'
scene.cycles.use_denoising = False
scene.cycles.samples = 128
scene.cycles.sampling_pattern = 'TABULATED_SOBOL'
scene.cycles.use_adaptive_sampling = False
scene.cycles.use_light_tree = False
scene.view_settings.view_transform = 'Filmic'
bpy.context.view_layer.update()
